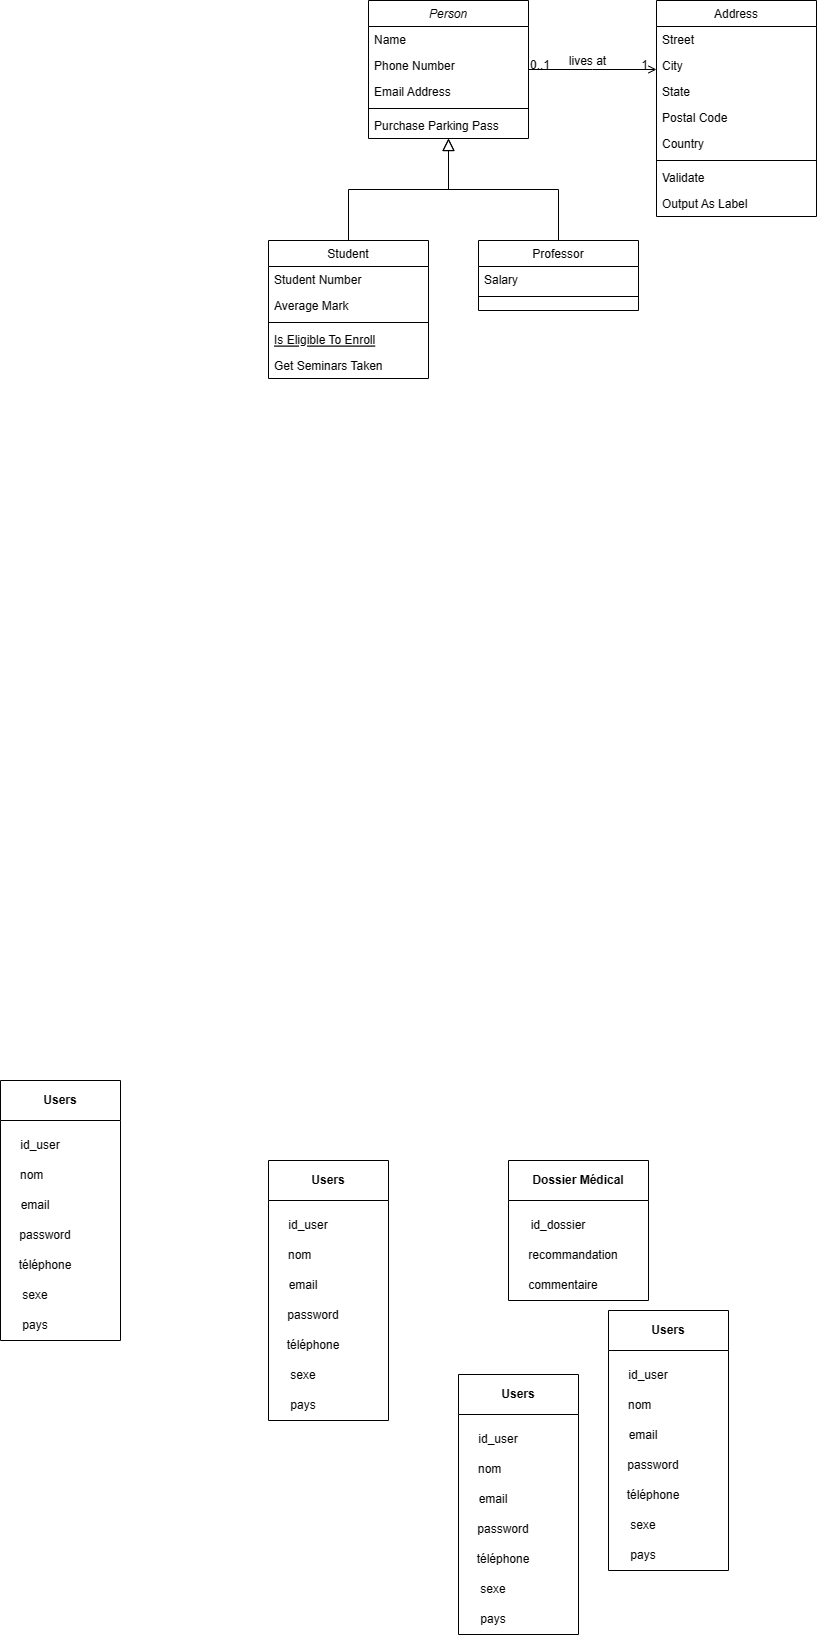

The diagram above was exported from draw.io. Its source (the exported page's mxGraphModel, read from the mxfile embedded in the PNG):
<mxGraphModel dx="1877" dy="619" grid="1" gridSize="10" guides="1" tooltips="1" connect="1" arrows="1" fold="1" page="1" pageScale="1" pageWidth="827" pageHeight="1169" math="0" shadow="0">
  <root>
    <mxCell id="WIyWlLk6GJQsqaUBKTNV-0" />
    <mxCell id="WIyWlLk6GJQsqaUBKTNV-1" parent="WIyWlLk6GJQsqaUBKTNV-0" />
    <mxCell id="zkfFHV4jXpPFQw0GAbJ--0" value="Person" style="swimlane;fontStyle=2;align=center;verticalAlign=top;childLayout=stackLayout;horizontal=1;startSize=26;horizontalStack=0;resizeParent=1;resizeLast=0;collapsible=1;marginBottom=0;rounded=0;shadow=0;strokeWidth=1;" parent="WIyWlLk6GJQsqaUBKTNV-1" vertex="1">
      <mxGeometry x="220" y="120" width="160" height="138" as="geometry">
        <mxRectangle x="230" y="140" width="160" height="26" as="alternateBounds" />
      </mxGeometry>
    </mxCell>
    <mxCell id="zkfFHV4jXpPFQw0GAbJ--1" value="Name" style="text;align=left;verticalAlign=top;spacingLeft=4;spacingRight=4;overflow=hidden;rotatable=0;points=[[0,0.5],[1,0.5]];portConstraint=eastwest;" parent="zkfFHV4jXpPFQw0GAbJ--0" vertex="1">
      <mxGeometry y="26" width="160" height="26" as="geometry" />
    </mxCell>
    <mxCell id="zkfFHV4jXpPFQw0GAbJ--2" value="Phone Number" style="text;align=left;verticalAlign=top;spacingLeft=4;spacingRight=4;overflow=hidden;rotatable=0;points=[[0,0.5],[1,0.5]];portConstraint=eastwest;rounded=0;shadow=0;html=0;" parent="zkfFHV4jXpPFQw0GAbJ--0" vertex="1">
      <mxGeometry y="52" width="160" height="26" as="geometry" />
    </mxCell>
    <mxCell id="zkfFHV4jXpPFQw0GAbJ--3" value="Email Address" style="text;align=left;verticalAlign=top;spacingLeft=4;spacingRight=4;overflow=hidden;rotatable=0;points=[[0,0.5],[1,0.5]];portConstraint=eastwest;rounded=0;shadow=0;html=0;" parent="zkfFHV4jXpPFQw0GAbJ--0" vertex="1">
      <mxGeometry y="78" width="160" height="26" as="geometry" />
    </mxCell>
    <mxCell id="zkfFHV4jXpPFQw0GAbJ--4" value="" style="line;html=1;strokeWidth=1;align=left;verticalAlign=middle;spacingTop=-1;spacingLeft=3;spacingRight=3;rotatable=0;labelPosition=right;points=[];portConstraint=eastwest;" parent="zkfFHV4jXpPFQw0GAbJ--0" vertex="1">
      <mxGeometry y="104" width="160" height="8" as="geometry" />
    </mxCell>
    <mxCell id="zkfFHV4jXpPFQw0GAbJ--5" value="Purchase Parking Pass" style="text;align=left;verticalAlign=top;spacingLeft=4;spacingRight=4;overflow=hidden;rotatable=0;points=[[0,0.5],[1,0.5]];portConstraint=eastwest;" parent="zkfFHV4jXpPFQw0GAbJ--0" vertex="1">
      <mxGeometry y="112" width="160" height="26" as="geometry" />
    </mxCell>
    <mxCell id="zkfFHV4jXpPFQw0GAbJ--6" value="Student" style="swimlane;fontStyle=0;align=center;verticalAlign=top;childLayout=stackLayout;horizontal=1;startSize=26;horizontalStack=0;resizeParent=1;resizeLast=0;collapsible=1;marginBottom=0;rounded=0;shadow=0;strokeWidth=1;" parent="WIyWlLk6GJQsqaUBKTNV-1" vertex="1">
      <mxGeometry x="120" y="360" width="160" height="138" as="geometry">
        <mxRectangle x="120" y="360" width="160" height="26" as="alternateBounds" />
      </mxGeometry>
    </mxCell>
    <mxCell id="zkfFHV4jXpPFQw0GAbJ--7" value="Student Number" style="text;align=left;verticalAlign=top;spacingLeft=4;spacingRight=4;overflow=hidden;rotatable=0;points=[[0,0.5],[1,0.5]];portConstraint=eastwest;" parent="zkfFHV4jXpPFQw0GAbJ--6" vertex="1">
      <mxGeometry y="26" width="160" height="26" as="geometry" />
    </mxCell>
    <mxCell id="zkfFHV4jXpPFQw0GAbJ--8" value="Average Mark" style="text;align=left;verticalAlign=top;spacingLeft=4;spacingRight=4;overflow=hidden;rotatable=0;points=[[0,0.5],[1,0.5]];portConstraint=eastwest;rounded=0;shadow=0;html=0;" parent="zkfFHV4jXpPFQw0GAbJ--6" vertex="1">
      <mxGeometry y="52" width="160" height="26" as="geometry" />
    </mxCell>
    <mxCell id="zkfFHV4jXpPFQw0GAbJ--9" value="" style="line;html=1;strokeWidth=1;align=left;verticalAlign=middle;spacingTop=-1;spacingLeft=3;spacingRight=3;rotatable=0;labelPosition=right;points=[];portConstraint=eastwest;" parent="zkfFHV4jXpPFQw0GAbJ--6" vertex="1">
      <mxGeometry y="78" width="160" height="8" as="geometry" />
    </mxCell>
    <mxCell id="zkfFHV4jXpPFQw0GAbJ--10" value="Is Eligible To Enroll" style="text;align=left;verticalAlign=top;spacingLeft=4;spacingRight=4;overflow=hidden;rotatable=0;points=[[0,0.5],[1,0.5]];portConstraint=eastwest;fontStyle=4" parent="zkfFHV4jXpPFQw0GAbJ--6" vertex="1">
      <mxGeometry y="86" width="160" height="26" as="geometry" />
    </mxCell>
    <mxCell id="zkfFHV4jXpPFQw0GAbJ--11" value="Get Seminars Taken" style="text;align=left;verticalAlign=top;spacingLeft=4;spacingRight=4;overflow=hidden;rotatable=0;points=[[0,0.5],[1,0.5]];portConstraint=eastwest;" parent="zkfFHV4jXpPFQw0GAbJ--6" vertex="1">
      <mxGeometry y="112" width="160" height="26" as="geometry" />
    </mxCell>
    <mxCell id="zkfFHV4jXpPFQw0GAbJ--12" value="" style="endArrow=block;endSize=10;endFill=0;shadow=0;strokeWidth=1;rounded=0;edgeStyle=elbowEdgeStyle;elbow=vertical;" parent="WIyWlLk6GJQsqaUBKTNV-1" source="zkfFHV4jXpPFQw0GAbJ--6" target="zkfFHV4jXpPFQw0GAbJ--0" edge="1">
      <mxGeometry width="160" relative="1" as="geometry">
        <mxPoint x="200" y="203" as="sourcePoint" />
        <mxPoint x="200" y="203" as="targetPoint" />
      </mxGeometry>
    </mxCell>
    <mxCell id="zkfFHV4jXpPFQw0GAbJ--13" value="Professor" style="swimlane;fontStyle=0;align=center;verticalAlign=top;childLayout=stackLayout;horizontal=1;startSize=26;horizontalStack=0;resizeParent=1;resizeLast=0;collapsible=1;marginBottom=0;rounded=0;shadow=0;strokeWidth=1;" parent="WIyWlLk6GJQsqaUBKTNV-1" vertex="1">
      <mxGeometry x="330" y="360" width="160" height="70" as="geometry">
        <mxRectangle x="340" y="380" width="170" height="26" as="alternateBounds" />
      </mxGeometry>
    </mxCell>
    <mxCell id="zkfFHV4jXpPFQw0GAbJ--14" value="Salary" style="text;align=left;verticalAlign=top;spacingLeft=4;spacingRight=4;overflow=hidden;rotatable=0;points=[[0,0.5],[1,0.5]];portConstraint=eastwest;" parent="zkfFHV4jXpPFQw0GAbJ--13" vertex="1">
      <mxGeometry y="26" width="160" height="26" as="geometry" />
    </mxCell>
    <mxCell id="zkfFHV4jXpPFQw0GAbJ--15" value="" style="line;html=1;strokeWidth=1;align=left;verticalAlign=middle;spacingTop=-1;spacingLeft=3;spacingRight=3;rotatable=0;labelPosition=right;points=[];portConstraint=eastwest;" parent="zkfFHV4jXpPFQw0GAbJ--13" vertex="1">
      <mxGeometry y="52" width="160" height="8" as="geometry" />
    </mxCell>
    <mxCell id="zkfFHV4jXpPFQw0GAbJ--16" value="" style="endArrow=block;endSize=10;endFill=0;shadow=0;strokeWidth=1;rounded=0;edgeStyle=elbowEdgeStyle;elbow=vertical;" parent="WIyWlLk6GJQsqaUBKTNV-1" source="zkfFHV4jXpPFQw0GAbJ--13" target="zkfFHV4jXpPFQw0GAbJ--0" edge="1">
      <mxGeometry width="160" relative="1" as="geometry">
        <mxPoint x="210" y="373" as="sourcePoint" />
        <mxPoint x="310" y="271" as="targetPoint" />
      </mxGeometry>
    </mxCell>
    <mxCell id="zkfFHV4jXpPFQw0GAbJ--17" value="Address" style="swimlane;fontStyle=0;align=center;verticalAlign=top;childLayout=stackLayout;horizontal=1;startSize=26;horizontalStack=0;resizeParent=1;resizeLast=0;collapsible=1;marginBottom=0;rounded=0;shadow=0;strokeWidth=1;" parent="WIyWlLk6GJQsqaUBKTNV-1" vertex="1">
      <mxGeometry x="508" y="120" width="160" height="216" as="geometry">
        <mxRectangle x="550" y="140" width="160" height="26" as="alternateBounds" />
      </mxGeometry>
    </mxCell>
    <mxCell id="zkfFHV4jXpPFQw0GAbJ--18" value="Street" style="text;align=left;verticalAlign=top;spacingLeft=4;spacingRight=4;overflow=hidden;rotatable=0;points=[[0,0.5],[1,0.5]];portConstraint=eastwest;" parent="zkfFHV4jXpPFQw0GAbJ--17" vertex="1">
      <mxGeometry y="26" width="160" height="26" as="geometry" />
    </mxCell>
    <mxCell id="zkfFHV4jXpPFQw0GAbJ--19" value="City" style="text;align=left;verticalAlign=top;spacingLeft=4;spacingRight=4;overflow=hidden;rotatable=0;points=[[0,0.5],[1,0.5]];portConstraint=eastwest;rounded=0;shadow=0;html=0;" parent="zkfFHV4jXpPFQw0GAbJ--17" vertex="1">
      <mxGeometry y="52" width="160" height="26" as="geometry" />
    </mxCell>
    <mxCell id="zkfFHV4jXpPFQw0GAbJ--20" value="State" style="text;align=left;verticalAlign=top;spacingLeft=4;spacingRight=4;overflow=hidden;rotatable=0;points=[[0,0.5],[1,0.5]];portConstraint=eastwest;rounded=0;shadow=0;html=0;" parent="zkfFHV4jXpPFQw0GAbJ--17" vertex="1">
      <mxGeometry y="78" width="160" height="26" as="geometry" />
    </mxCell>
    <mxCell id="zkfFHV4jXpPFQw0GAbJ--21" value="Postal Code" style="text;align=left;verticalAlign=top;spacingLeft=4;spacingRight=4;overflow=hidden;rotatable=0;points=[[0,0.5],[1,0.5]];portConstraint=eastwest;rounded=0;shadow=0;html=0;" parent="zkfFHV4jXpPFQw0GAbJ--17" vertex="1">
      <mxGeometry y="104" width="160" height="26" as="geometry" />
    </mxCell>
    <mxCell id="zkfFHV4jXpPFQw0GAbJ--22" value="Country" style="text;align=left;verticalAlign=top;spacingLeft=4;spacingRight=4;overflow=hidden;rotatable=0;points=[[0,0.5],[1,0.5]];portConstraint=eastwest;rounded=0;shadow=0;html=0;" parent="zkfFHV4jXpPFQw0GAbJ--17" vertex="1">
      <mxGeometry y="130" width="160" height="26" as="geometry" />
    </mxCell>
    <mxCell id="zkfFHV4jXpPFQw0GAbJ--23" value="" style="line;html=1;strokeWidth=1;align=left;verticalAlign=middle;spacingTop=-1;spacingLeft=3;spacingRight=3;rotatable=0;labelPosition=right;points=[];portConstraint=eastwest;" parent="zkfFHV4jXpPFQw0GAbJ--17" vertex="1">
      <mxGeometry y="156" width="160" height="8" as="geometry" />
    </mxCell>
    <mxCell id="zkfFHV4jXpPFQw0GAbJ--24" value="Validate" style="text;align=left;verticalAlign=top;spacingLeft=4;spacingRight=4;overflow=hidden;rotatable=0;points=[[0,0.5],[1,0.5]];portConstraint=eastwest;" parent="zkfFHV4jXpPFQw0GAbJ--17" vertex="1">
      <mxGeometry y="164" width="160" height="26" as="geometry" />
    </mxCell>
    <mxCell id="zkfFHV4jXpPFQw0GAbJ--25" value="Output As Label" style="text;align=left;verticalAlign=top;spacingLeft=4;spacingRight=4;overflow=hidden;rotatable=0;points=[[0,0.5],[1,0.5]];portConstraint=eastwest;" parent="zkfFHV4jXpPFQw0GAbJ--17" vertex="1">
      <mxGeometry y="190" width="160" height="26" as="geometry" />
    </mxCell>
    <mxCell id="zkfFHV4jXpPFQw0GAbJ--26" value="" style="endArrow=open;shadow=0;strokeWidth=1;rounded=0;endFill=1;edgeStyle=elbowEdgeStyle;elbow=vertical;" parent="WIyWlLk6GJQsqaUBKTNV-1" source="zkfFHV4jXpPFQw0GAbJ--0" target="zkfFHV4jXpPFQw0GAbJ--17" edge="1">
      <mxGeometry x="0.5" y="41" relative="1" as="geometry">
        <mxPoint x="380" y="192" as="sourcePoint" />
        <mxPoint x="540" y="192" as="targetPoint" />
        <mxPoint x="-40" y="32" as="offset" />
      </mxGeometry>
    </mxCell>
    <mxCell id="zkfFHV4jXpPFQw0GAbJ--27" value="0..1" style="resizable=0;align=left;verticalAlign=bottom;labelBackgroundColor=none;fontSize=12;" parent="zkfFHV4jXpPFQw0GAbJ--26" connectable="0" vertex="1">
      <mxGeometry x="-1" relative="1" as="geometry">
        <mxPoint y="4" as="offset" />
      </mxGeometry>
    </mxCell>
    <mxCell id="zkfFHV4jXpPFQw0GAbJ--28" value="1" style="resizable=0;align=right;verticalAlign=bottom;labelBackgroundColor=none;fontSize=12;" parent="zkfFHV4jXpPFQw0GAbJ--26" connectable="0" vertex="1">
      <mxGeometry x="1" relative="1" as="geometry">
        <mxPoint x="-7" y="4" as="offset" />
      </mxGeometry>
    </mxCell>
    <mxCell id="zkfFHV4jXpPFQw0GAbJ--29" value="lives at" style="text;html=1;resizable=0;points=[];;align=center;verticalAlign=middle;labelBackgroundColor=none;rounded=0;shadow=0;strokeWidth=1;fontSize=12;" parent="zkfFHV4jXpPFQw0GAbJ--26" vertex="1" connectable="0">
      <mxGeometry x="0.5" y="49" relative="1" as="geometry">
        <mxPoint x="-38" y="40" as="offset" />
      </mxGeometry>
    </mxCell>
    <mxCell id="iF7WqodBTKchP5sjhvSO-0" value="Users" style="swimlane;whiteSpace=wrap;html=1;startSize=40;" vertex="1" parent="WIyWlLk6GJQsqaUBKTNV-1">
      <mxGeometry x="120" y="1280" width="120" height="260" as="geometry" />
    </mxCell>
    <mxCell id="iF7WqodBTKchP5sjhvSO-1" value="id_user" style="text;html=1;strokeColor=none;fillColor=none;align=center;verticalAlign=middle;whiteSpace=wrap;rounded=0;" vertex="1" parent="iF7WqodBTKchP5sjhvSO-0">
      <mxGeometry y="50" width="80" height="30" as="geometry" />
    </mxCell>
    <mxCell id="iF7WqodBTKchP5sjhvSO-4" value="&amp;nbsp;nom" style="text;html=1;strokeColor=none;fillColor=none;align=center;verticalAlign=middle;whiteSpace=wrap;rounded=0;" vertex="1" parent="iF7WqodBTKchP5sjhvSO-0">
      <mxGeometry y="80" width="60" height="30" as="geometry" />
    </mxCell>
    <mxCell id="iF7WqodBTKchP5sjhvSO-5" value="email" style="text;html=1;strokeColor=none;fillColor=none;align=center;verticalAlign=middle;whiteSpace=wrap;rounded=0;" vertex="1" parent="iF7WqodBTKchP5sjhvSO-0">
      <mxGeometry y="110" width="70" height="30" as="geometry" />
    </mxCell>
    <mxCell id="iF7WqodBTKchP5sjhvSO-6" value="password" style="text;html=1;strokeColor=none;fillColor=none;align=center;verticalAlign=middle;whiteSpace=wrap;rounded=0;" vertex="1" parent="iF7WqodBTKchP5sjhvSO-0">
      <mxGeometry y="140" width="90" height="30" as="geometry" />
    </mxCell>
    <mxCell id="iF7WqodBTKchP5sjhvSO-7" value="téléphone" style="text;html=1;strokeColor=none;fillColor=none;align=center;verticalAlign=middle;whiteSpace=wrap;rounded=0;" vertex="1" parent="iF7WqodBTKchP5sjhvSO-0">
      <mxGeometry y="170" width="90" height="30" as="geometry" />
    </mxCell>
    <mxCell id="iF7WqodBTKchP5sjhvSO-8" value="sexe" style="text;html=1;strokeColor=none;fillColor=none;align=center;verticalAlign=middle;whiteSpace=wrap;rounded=0;" vertex="1" parent="iF7WqodBTKchP5sjhvSO-0">
      <mxGeometry y="200" width="70" height="30" as="geometry" />
    </mxCell>
    <mxCell id="iF7WqodBTKchP5sjhvSO-9" value="pays" style="text;html=1;strokeColor=none;fillColor=none;align=center;verticalAlign=middle;whiteSpace=wrap;rounded=0;" vertex="1" parent="iF7WqodBTKchP5sjhvSO-0">
      <mxGeometry y="230" width="70" height="30" as="geometry" />
    </mxCell>
    <mxCell id="iF7WqodBTKchP5sjhvSO-10" value="Dossier Médical" style="swimlane;whiteSpace=wrap;html=1;startSize=40;" vertex="1" parent="WIyWlLk6GJQsqaUBKTNV-1">
      <mxGeometry x="360" y="1280" width="140" height="140" as="geometry" />
    </mxCell>
    <mxCell id="iF7WqodBTKchP5sjhvSO-11" value="id_dossier" style="text;html=1;strokeColor=none;fillColor=none;align=center;verticalAlign=middle;whiteSpace=wrap;rounded=0;" vertex="1" parent="iF7WqodBTKchP5sjhvSO-10">
      <mxGeometry y="50" width="100" height="30" as="geometry" />
    </mxCell>
    <mxCell id="iF7WqodBTKchP5sjhvSO-12" value="recommandation" style="text;html=1;strokeColor=none;fillColor=none;align=center;verticalAlign=middle;whiteSpace=wrap;rounded=0;" vertex="1" parent="iF7WqodBTKchP5sjhvSO-10">
      <mxGeometry y="80" width="130" height="30" as="geometry" />
    </mxCell>
    <mxCell id="iF7WqodBTKchP5sjhvSO-13" value="commentaire" style="text;html=1;strokeColor=none;fillColor=none;align=center;verticalAlign=middle;whiteSpace=wrap;rounded=0;" vertex="1" parent="iF7WqodBTKchP5sjhvSO-10">
      <mxGeometry y="110" width="110" height="30" as="geometry" />
    </mxCell>
    <mxCell id="iF7WqodBTKchP5sjhvSO-18" value="Users" style="swimlane;whiteSpace=wrap;html=1;startSize=40;" vertex="1" parent="WIyWlLk6GJQsqaUBKTNV-1">
      <mxGeometry x="-148" y="1200" width="120" height="260" as="geometry" />
    </mxCell>
    <mxCell id="iF7WqodBTKchP5sjhvSO-19" value="id_user" style="text;html=1;strokeColor=none;fillColor=none;align=center;verticalAlign=middle;whiteSpace=wrap;rounded=0;" vertex="1" parent="iF7WqodBTKchP5sjhvSO-18">
      <mxGeometry y="50" width="80" height="30" as="geometry" />
    </mxCell>
    <mxCell id="iF7WqodBTKchP5sjhvSO-20" value="&amp;nbsp;nom" style="text;html=1;strokeColor=none;fillColor=none;align=center;verticalAlign=middle;whiteSpace=wrap;rounded=0;" vertex="1" parent="iF7WqodBTKchP5sjhvSO-18">
      <mxGeometry y="80" width="60" height="30" as="geometry" />
    </mxCell>
    <mxCell id="iF7WqodBTKchP5sjhvSO-21" value="email" style="text;html=1;strokeColor=none;fillColor=none;align=center;verticalAlign=middle;whiteSpace=wrap;rounded=0;" vertex="1" parent="iF7WqodBTKchP5sjhvSO-18">
      <mxGeometry y="110" width="70" height="30" as="geometry" />
    </mxCell>
    <mxCell id="iF7WqodBTKchP5sjhvSO-22" value="password" style="text;html=1;strokeColor=none;fillColor=none;align=center;verticalAlign=middle;whiteSpace=wrap;rounded=0;" vertex="1" parent="iF7WqodBTKchP5sjhvSO-18">
      <mxGeometry y="140" width="90" height="30" as="geometry" />
    </mxCell>
    <mxCell id="iF7WqodBTKchP5sjhvSO-23" value="téléphone" style="text;html=1;strokeColor=none;fillColor=none;align=center;verticalAlign=middle;whiteSpace=wrap;rounded=0;" vertex="1" parent="iF7WqodBTKchP5sjhvSO-18">
      <mxGeometry y="170" width="90" height="30" as="geometry" />
    </mxCell>
    <mxCell id="iF7WqodBTKchP5sjhvSO-24" value="sexe" style="text;html=1;strokeColor=none;fillColor=none;align=center;verticalAlign=middle;whiteSpace=wrap;rounded=0;" vertex="1" parent="iF7WqodBTKchP5sjhvSO-18">
      <mxGeometry y="200" width="70" height="30" as="geometry" />
    </mxCell>
    <mxCell id="iF7WqodBTKchP5sjhvSO-25" value="pays" style="text;html=1;strokeColor=none;fillColor=none;align=center;verticalAlign=middle;whiteSpace=wrap;rounded=0;" vertex="1" parent="iF7WqodBTKchP5sjhvSO-18">
      <mxGeometry y="230" width="70" height="30" as="geometry" />
    </mxCell>
    <mxCell id="iF7WqodBTKchP5sjhvSO-26" value="Users" style="swimlane;whiteSpace=wrap;html=1;startSize=40;" vertex="1" parent="WIyWlLk6GJQsqaUBKTNV-1">
      <mxGeometry x="310" y="1494" width="120" height="260" as="geometry" />
    </mxCell>
    <mxCell id="iF7WqodBTKchP5sjhvSO-27" value="id_user" style="text;html=1;strokeColor=none;fillColor=none;align=center;verticalAlign=middle;whiteSpace=wrap;rounded=0;" vertex="1" parent="iF7WqodBTKchP5sjhvSO-26">
      <mxGeometry y="50" width="80" height="30" as="geometry" />
    </mxCell>
    <mxCell id="iF7WqodBTKchP5sjhvSO-28" value="&amp;nbsp;nom" style="text;html=1;strokeColor=none;fillColor=none;align=center;verticalAlign=middle;whiteSpace=wrap;rounded=0;" vertex="1" parent="iF7WqodBTKchP5sjhvSO-26">
      <mxGeometry y="80" width="60" height="30" as="geometry" />
    </mxCell>
    <mxCell id="iF7WqodBTKchP5sjhvSO-29" value="email" style="text;html=1;strokeColor=none;fillColor=none;align=center;verticalAlign=middle;whiteSpace=wrap;rounded=0;" vertex="1" parent="iF7WqodBTKchP5sjhvSO-26">
      <mxGeometry y="110" width="70" height="30" as="geometry" />
    </mxCell>
    <mxCell id="iF7WqodBTKchP5sjhvSO-30" value="password" style="text;html=1;strokeColor=none;fillColor=none;align=center;verticalAlign=middle;whiteSpace=wrap;rounded=0;" vertex="1" parent="iF7WqodBTKchP5sjhvSO-26">
      <mxGeometry y="140" width="90" height="30" as="geometry" />
    </mxCell>
    <mxCell id="iF7WqodBTKchP5sjhvSO-31" value="téléphone" style="text;html=1;strokeColor=none;fillColor=none;align=center;verticalAlign=middle;whiteSpace=wrap;rounded=0;" vertex="1" parent="iF7WqodBTKchP5sjhvSO-26">
      <mxGeometry y="170" width="90" height="30" as="geometry" />
    </mxCell>
    <mxCell id="iF7WqodBTKchP5sjhvSO-32" value="sexe" style="text;html=1;strokeColor=none;fillColor=none;align=center;verticalAlign=middle;whiteSpace=wrap;rounded=0;" vertex="1" parent="iF7WqodBTKchP5sjhvSO-26">
      <mxGeometry y="200" width="70" height="30" as="geometry" />
    </mxCell>
    <mxCell id="iF7WqodBTKchP5sjhvSO-33" value="pays" style="text;html=1;strokeColor=none;fillColor=none;align=center;verticalAlign=middle;whiteSpace=wrap;rounded=0;" vertex="1" parent="iF7WqodBTKchP5sjhvSO-26">
      <mxGeometry y="230" width="70" height="30" as="geometry" />
    </mxCell>
    <mxCell id="iF7WqodBTKchP5sjhvSO-34" value="Users" style="swimlane;whiteSpace=wrap;html=1;startSize=40;" vertex="1" parent="WIyWlLk6GJQsqaUBKTNV-1">
      <mxGeometry x="460" y="1430" width="120" height="260" as="geometry" />
    </mxCell>
    <mxCell id="iF7WqodBTKchP5sjhvSO-35" value="id_user" style="text;html=1;strokeColor=none;fillColor=none;align=center;verticalAlign=middle;whiteSpace=wrap;rounded=0;" vertex="1" parent="iF7WqodBTKchP5sjhvSO-34">
      <mxGeometry y="50" width="80" height="30" as="geometry" />
    </mxCell>
    <mxCell id="iF7WqodBTKchP5sjhvSO-36" value="&amp;nbsp;nom" style="text;html=1;strokeColor=none;fillColor=none;align=center;verticalAlign=middle;whiteSpace=wrap;rounded=0;" vertex="1" parent="iF7WqodBTKchP5sjhvSO-34">
      <mxGeometry y="80" width="60" height="30" as="geometry" />
    </mxCell>
    <mxCell id="iF7WqodBTKchP5sjhvSO-37" value="email" style="text;html=1;strokeColor=none;fillColor=none;align=center;verticalAlign=middle;whiteSpace=wrap;rounded=0;" vertex="1" parent="iF7WqodBTKchP5sjhvSO-34">
      <mxGeometry y="110" width="70" height="30" as="geometry" />
    </mxCell>
    <mxCell id="iF7WqodBTKchP5sjhvSO-38" value="password" style="text;html=1;strokeColor=none;fillColor=none;align=center;verticalAlign=middle;whiteSpace=wrap;rounded=0;" vertex="1" parent="iF7WqodBTKchP5sjhvSO-34">
      <mxGeometry y="140" width="90" height="30" as="geometry" />
    </mxCell>
    <mxCell id="iF7WqodBTKchP5sjhvSO-39" value="téléphone" style="text;html=1;strokeColor=none;fillColor=none;align=center;verticalAlign=middle;whiteSpace=wrap;rounded=0;" vertex="1" parent="iF7WqodBTKchP5sjhvSO-34">
      <mxGeometry y="170" width="90" height="30" as="geometry" />
    </mxCell>
    <mxCell id="iF7WqodBTKchP5sjhvSO-40" value="sexe" style="text;html=1;strokeColor=none;fillColor=none;align=center;verticalAlign=middle;whiteSpace=wrap;rounded=0;" vertex="1" parent="iF7WqodBTKchP5sjhvSO-34">
      <mxGeometry y="200" width="70" height="30" as="geometry" />
    </mxCell>
    <mxCell id="iF7WqodBTKchP5sjhvSO-41" value="pays" style="text;html=1;strokeColor=none;fillColor=none;align=center;verticalAlign=middle;whiteSpace=wrap;rounded=0;" vertex="1" parent="iF7WqodBTKchP5sjhvSO-34">
      <mxGeometry y="230" width="70" height="30" as="geometry" />
    </mxCell>
  </root>
</mxGraphModel>